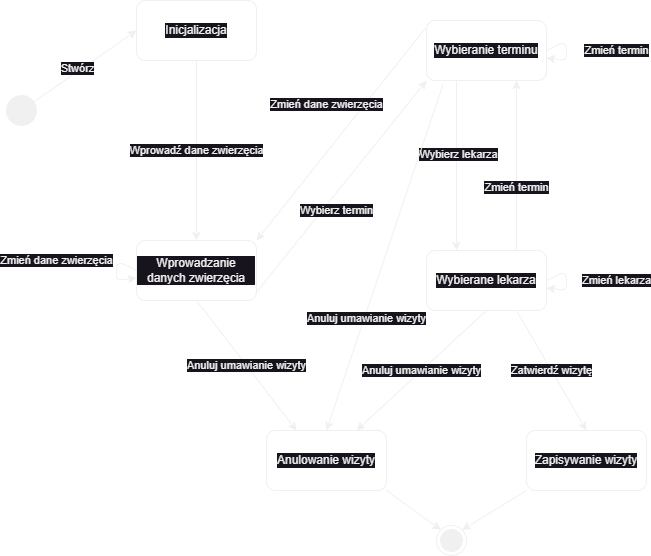

The diagram above was exported from draw.io. Its source (the exported page's mxGraphModel, read from the mxfile embedded in the PNG):
<mxGraphModel dx="1216" dy="792" grid="1" gridSize="10" guides="1" tooltips="1" connect="1" arrows="1" fold="1" page="1" pageScale="1" pageWidth="850" pageHeight="1100" math="0" shadow="0">
  <root>
    <mxCell id="0" />
    <mxCell id="1" parent="0" />
    <mxCell id="6" style="edgeStyle=none;html=1;entryX=0;entryY=0.5;entryDx=0;entryDy=0;fillColor=none;strokeColor=#F0F0F0;fontColor=#F0F0F0;labelBackgroundColor=#18141D;" parent="1" source="2" target="5" edge="1">
      <mxGeometry relative="1" as="geometry" />
    </mxCell>
    <mxCell id="7" value="Stwórz" style="edgeLabel;html=1;align=center;verticalAlign=middle;resizable=0;points=[];fillColor=none;strokeColor=#F0F0F0;fontColor=#F0F0F0;labelBackgroundColor=#18141D;" parent="6" vertex="1" connectable="0">
      <mxGeometry x="-0.1284" y="3" relative="1" as="geometry">
        <mxPoint as="offset" />
      </mxGeometry>
    </mxCell>
    <mxCell id="2" value="" style="ellipse;fillColor=#F0F0F0;strokeColor=#F0F0F0;fontColor=#F0F0F0;labelBackgroundColor=#18141D;" parent="1" vertex="1">
      <mxGeometry x="60" y="105" width="30" height="30" as="geometry" />
    </mxCell>
    <mxCell id="3" value="" style="ellipse;html=1;shape=endState;fillColor=#F0F0F0;strokeColor=#F0F0F0;fontColor=#F0F0F0;labelBackgroundColor=#18141D;" parent="1" vertex="1">
      <mxGeometry x="490" y="535" width="30" height="30" as="geometry" />
    </mxCell>
    <mxCell id="9" value="Wybierz termin" style="edgeStyle=none;html=1;exitX=0.994;exitY=0.878;exitDx=0;exitDy=0;entryX=0;entryY=1;entryDx=0;entryDy=0;exitPerimeter=0;fillColor=none;strokeColor=#F0F0F0;fontColor=#F0F0F0;labelBackgroundColor=#18141D;" parent="1" source="19" target="8" edge="1">
      <mxGeometry x="-0.1566" y="-11" relative="1" as="geometry">
        <mxPoint as="offset" />
      </mxGeometry>
    </mxCell>
    <mxCell id="20" value="Wprowadź dane zwierzęcia" style="edgeStyle=none;html=1;exitX=0.5;exitY=1;exitDx=0;exitDy=0;entryX=0.5;entryY=0;entryDx=0;entryDy=0;fillColor=none;strokeColor=#F0F0F0;fontColor=#F0F0F0;labelBackgroundColor=#18141D;" parent="1" source="5" target="19" edge="1">
      <mxGeometry relative="1" as="geometry" />
    </mxCell>
    <mxCell id="5" value="Inicjalizacja" style="rounded=1;whiteSpace=wrap;html=1;fillColor=none;strokeColor=#F0F0F0;fontColor=#F0F0F0;labelBackgroundColor=#18141D;" parent="1" vertex="1">
      <mxGeometry x="190" y="10" width="120" height="60" as="geometry" />
    </mxCell>
    <mxCell id="12" style="edgeStyle=none;html=1;exitX=0.25;exitY=1;exitDx=0;exitDy=0;entryX=0.25;entryY=0;entryDx=0;entryDy=0;fillColor=none;strokeColor=#F0F0F0;fontColor=#F0F0F0;labelBackgroundColor=#18141D;" parent="1" source="8" target="11" edge="1">
      <mxGeometry relative="1" as="geometry" />
    </mxCell>
    <mxCell id="13" value="Wybierz lekarza" style="edgeLabel;html=1;align=center;verticalAlign=middle;resizable=0;points=[];fillColor=none;strokeColor=#F0F0F0;fontColor=#F0F0F0;labelBackgroundColor=#18141D;" parent="12" vertex="1" connectable="0">
      <mxGeometry x="-0.1462" y="1" relative="1" as="geometry">
        <mxPoint as="offset" />
      </mxGeometry>
    </mxCell>
    <mxCell id="23" value="Zmień dane zwierzęcia" style="edgeStyle=none;html=1;exitX=-0.011;exitY=0.133;exitDx=0;exitDy=0;entryX=1;entryY=0;entryDx=0;entryDy=0;exitPerimeter=0;fillColor=none;strokeColor=#F0F0F0;fontColor=#F0F0F0;labelBackgroundColor=#18141D;" parent="1" source="8" target="19" edge="1">
      <mxGeometry x="-0.1048" y="-30" relative="1" as="geometry">
        <mxPoint as="offset" />
      </mxGeometry>
    </mxCell>
    <mxCell id="25" style="edgeStyle=none;html=1;exitX=0.137;exitY=1.07;exitDx=0;exitDy=0;exitPerimeter=0;entryX=0.5;entryY=0;entryDx=0;entryDy=0;fillColor=none;strokeColor=#F0F0F0;fontColor=#F0F0F0;labelBackgroundColor=#18141D;" parent="1" source="8" target="18" edge="1">
      <mxGeometry relative="1" as="geometry">
        <mxPoint x="370" y="430" as="targetPoint" />
      </mxGeometry>
    </mxCell>
    <mxCell id="28" value="Anuluj umawianie wizyty" style="edgeLabel;html=1;align=center;verticalAlign=middle;resizable=0;points=[];fillColor=none;strokeColor=#F0F0F0;fontColor=#F0F0F0;labelBackgroundColor=#18141D;" parent="25" vertex="1" connectable="0">
      <mxGeometry x="0.3475" y="2" relative="1" as="geometry">
        <mxPoint as="offset" />
      </mxGeometry>
    </mxCell>
    <mxCell id="8" value="Wybieranie terminu" style="rounded=1;whiteSpace=wrap;html=1;fillColor=none;strokeColor=#F0F0F0;fontColor=#F0F0F0;labelBackgroundColor=#18141D;" parent="1" vertex="1">
      <mxGeometry x="480" y="30" width="120" height="60" as="geometry" />
    </mxCell>
    <mxCell id="10" value="Zmień termin" style="edgeStyle=none;html=1;exitX=1;exitY=0.5;exitDx=0;exitDy=0;fillColor=none;strokeColor=#F0F0F0;fontColor=#F0F0F0;labelBackgroundColor=#18141D;" parent="1" source="8" target="8" edge="1">
      <mxGeometry x="0.0353" y="50" relative="1" as="geometry">
        <mxPoint as="offset" />
      </mxGeometry>
    </mxCell>
    <mxCell id="16" style="edgeStyle=none;html=1;exitX=0.75;exitY=0;exitDx=0;exitDy=0;entryX=0.75;entryY=1;entryDx=0;entryDy=0;fillColor=none;strokeColor=#F0F0F0;fontColor=#F0F0F0;labelBackgroundColor=#18141D;" parent="1" source="11" target="8" edge="1">
      <mxGeometry relative="1" as="geometry" />
    </mxCell>
    <mxCell id="17" value="Zmień termin" style="edgeLabel;html=1;align=center;verticalAlign=middle;resizable=0;points=[];fillColor=none;strokeColor=#F0F0F0;fontColor=#F0F0F0;labelBackgroundColor=#18141D;" parent="16" vertex="1" connectable="0">
      <mxGeometry x="-0.2499" y="1" relative="1" as="geometry">
        <mxPoint as="offset" />
      </mxGeometry>
    </mxCell>
    <mxCell id="27" value="Anuluj umawianie wizyty" style="edgeStyle=none;html=1;exitX=0.5;exitY=1;exitDx=0;exitDy=0;entryX=0.75;entryY=0;entryDx=0;entryDy=0;fillColor=none;strokeColor=#F0F0F0;fontColor=#F0F0F0;labelBackgroundColor=#18141D;" parent="1" source="11" target="18" edge="1">
      <mxGeometry relative="1" as="geometry" />
    </mxCell>
    <mxCell id="30" value="Zatwierdź wizytę" style="edgeStyle=none;html=1;exitX=0.75;exitY=1;exitDx=0;exitDy=0;entryX=0.5;entryY=0;entryDx=0;entryDy=0;fillColor=none;strokeColor=#F0F0F0;fontColor=#F0F0F0;labelBackgroundColor=#18141D;" parent="1" source="11" target="29" edge="1">
      <mxGeometry relative="1" as="geometry" />
    </mxCell>
    <mxCell id="11" value="Wybierane lekarza" style="rounded=1;whiteSpace=wrap;html=1;fillColor=none;strokeColor=#F0F0F0;fontColor=#F0F0F0;labelBackgroundColor=#18141D;" parent="1" vertex="1">
      <mxGeometry x="480" y="260" width="120" height="60" as="geometry" />
    </mxCell>
    <mxCell id="14" value="Zmień lekarza" style="edgeStyle=none;html=1;exitX=1;exitY=0.5;exitDx=0;exitDy=0;fillColor=none;strokeColor=#F0F0F0;fontColor=#F0F0F0;labelBackgroundColor=#18141D;" parent="1" source="11" target="11" edge="1">
      <mxGeometry x="0.0353" y="50" relative="1" as="geometry">
        <mxPoint as="offset" />
      </mxGeometry>
    </mxCell>
    <mxCell id="31" style="edgeStyle=none;html=1;exitX=1;exitY=1;exitDx=0;exitDy=0;entryX=0;entryY=0;entryDx=0;entryDy=0;fillColor=none;strokeColor=#F0F0F0;fontColor=#F0F0F0;labelBackgroundColor=#18141D;" parent="1" source="18" target="3" edge="1">
      <mxGeometry relative="1" as="geometry" />
    </mxCell>
    <mxCell id="18" value="Anulowanie wizyty" style="rounded=1;whiteSpace=wrap;html=1;fillColor=none;strokeColor=#F0F0F0;fontColor=#F0F0F0;labelBackgroundColor=#18141D;" parent="1" vertex="1">
      <mxGeometry x="320" y="440" width="120" height="60" as="geometry" />
    </mxCell>
    <mxCell id="26" value="Anuluj umawianie wizyty" style="edgeStyle=none;html=1;exitX=0.5;exitY=1;exitDx=0;exitDy=0;entryX=0.25;entryY=0;entryDx=0;entryDy=0;fillColor=none;strokeColor=#F0F0F0;fontColor=#F0F0F0;labelBackgroundColor=#18141D;" parent="1" source="19" target="18" edge="1">
      <mxGeometry relative="1" as="geometry" />
    </mxCell>
    <mxCell id="19" value="Wprowadzanie danych zwierzęcia" style="rounded=1;whiteSpace=wrap;html=1;fillColor=none;strokeColor=#F0F0F0;fontColor=#F0F0F0;labelBackgroundColor=#18141D;" parent="1" vertex="1">
      <mxGeometry x="190" y="250" width="120" height="60" as="geometry" />
    </mxCell>
    <mxCell id="24" value="Zmień dane zwierzęcia" style="edgeStyle=none;html=1;exitX=0;exitY=0.5;exitDx=0;exitDy=0;fillColor=none;strokeColor=#F0F0F0;fontColor=#F0F0F0;labelBackgroundColor=#18141D;" parent="1" source="19" target="19" edge="1">
      <mxGeometry x="-0.2846" y="-60" relative="1" as="geometry">
        <Array as="points">
          <mxPoint x="170" y="290" />
        </Array>
        <mxPoint as="offset" />
      </mxGeometry>
    </mxCell>
    <mxCell id="32" style="edgeStyle=none;html=1;exitX=0;exitY=1;exitDx=0;exitDy=0;entryX=1;entryY=0;entryDx=0;entryDy=0;fillColor=none;strokeColor=#F0F0F0;fontColor=#F0F0F0;labelBackgroundColor=#18141D;" parent="1" source="29" target="3" edge="1">
      <mxGeometry relative="1" as="geometry" />
    </mxCell>
    <mxCell id="29" value="Zapisywanie wizyty" style="rounded=1;whiteSpace=wrap;html=1;fillColor=none;strokeColor=#F0F0F0;fontColor=#F0F0F0;labelBackgroundColor=#18141D;" parent="1" vertex="1">
      <mxGeometry x="580" y="440" width="120" height="60" as="geometry" />
    </mxCell>
  </root>
</mxGraphModel>